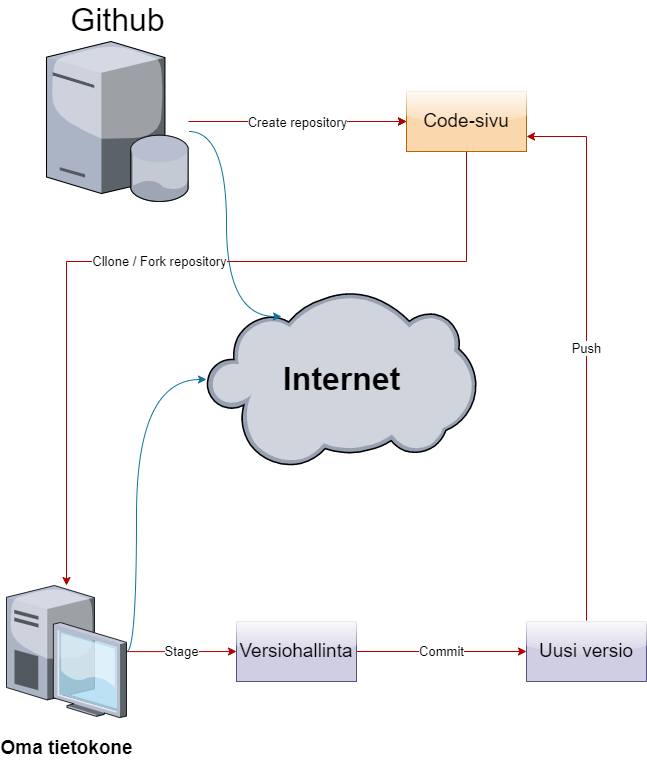

The diagram above was exported from draw.io. Its source (the exported page's mxGraphModel, read from the mxfile embedded in the PNG):
<mxGraphModel dx="1098" dy="1928" grid="1" gridSize="10" guides="1" tooltips="1" connect="1" arrows="1" fold="1" page="1" pageScale="1" pageWidth="850" pageHeight="1100" math="0" shadow="0">
  <root>
    <mxCell id="0" />
    <mxCell id="1" parent="0" />
    <mxCell id="2" value="&lt;h1 style=&quot;font-size: 32px;&quot;&gt;&lt;b style=&quot;font-size: 32px;&quot;&gt;Internet&lt;/b&gt;&lt;/h1&gt;" style="verticalLabelPosition=middle;sketch=0;aspect=fixed;html=1;verticalAlign=middle;strokeColor=none;align=center;outlineConnect=0;shape=mxgraph.citrix.cloud;horizontal=1;fontSize=32;labelPosition=center;" vertex="1" parent="1">
      <mxGeometry x="390" y="190" width="269.84" height="176.11" as="geometry" />
    </mxCell>
    <mxCell id="3" value="" style="edgeStyle=orthogonalEdgeStyle;rounded=0;orthogonalLoop=1;jettySize=auto;html=1;fontSize=19;" edge="1" source="6" target="15" parent="1">
      <mxGeometry relative="1" as="geometry" />
    </mxCell>
    <mxCell id="4" value="&lt;font style=&quot;font-size: 13px;&quot;&gt;Create repository&lt;/font&gt;" style="edgeStyle=orthogonalEdgeStyle;rounded=0;orthogonalLoop=1;jettySize=auto;html=1;fontSize=19;fillColor=#e51400;strokeColor=#B20000;" edge="1" source="6" target="15" parent="1">
      <mxGeometry relative="1" as="geometry" />
    </mxCell>
    <mxCell id="5" style="edgeStyle=orthogonalEdgeStyle;orthogonalLoop=1;jettySize=auto;html=1;entryX=0.278;entryY=0.142;entryDx=0;entryDy=0;entryPerimeter=0;fontSize=13;startArrow=none;startFill=0;curved=1;fillColor=#b1ddf0;strokeColor=#10739e;" edge="1" source="6" target="2" parent="1">
      <mxGeometry relative="1" as="geometry">
        <Array as="points">
          <mxPoint x="410" y="30" />
          <mxPoint x="410" y="215" />
        </Array>
      </mxGeometry>
    </mxCell>
    <mxCell id="6" value="Github" style="verticalLabelPosition=top;sketch=0;aspect=fixed;html=1;verticalAlign=bottom;strokeColor=none;align=center;outlineConnect=0;shape=mxgraph.citrix.database_server;fontSize=32;labelPosition=center;" vertex="1" parent="1">
      <mxGeometry x="230" y="-60" width="142.22" height="160" as="geometry" />
    </mxCell>
    <mxCell id="7" value="Stage" style="edgeStyle=orthogonalEdgeStyle;rounded=0;orthogonalLoop=1;jettySize=auto;html=1;fontSize=13;fillColor=#e51400;strokeColor=#B20000;" edge="1" source="9" target="11" parent="1">
      <mxGeometry relative="1" as="geometry" />
    </mxCell>
    <mxCell id="8" style="edgeStyle=orthogonalEdgeStyle;curved=1;orthogonalLoop=1;jettySize=auto;html=1;fontSize=13;startArrow=none;startFill=0;fillColor=#b1ddf0;strokeColor=#10739e;" edge="1" source="9" target="2" parent="1">
      <mxGeometry relative="1" as="geometry">
        <mxPoint x="370" y="270" as="targetPoint" />
        <Array as="points">
          <mxPoint x="320" y="550" />
          <mxPoint x="320" y="278" />
        </Array>
      </mxGeometry>
    </mxCell>
    <mxCell id="9" value="&lt;b&gt;&lt;font style=&quot;font-size: 19px;&quot;&gt;Oma tietokone&lt;/font&gt;&lt;/b&gt;" style="verticalLabelPosition=bottom;sketch=0;aspect=fixed;html=1;verticalAlign=top;strokeColor=none;align=center;outlineConnect=0;shape=mxgraph.citrix.desktop;fontSize=32;" vertex="1" parent="1">
      <mxGeometry x="190" y="484" width="120" height="132.13" as="geometry" />
    </mxCell>
    <mxCell id="10" value="Commit" style="edgeStyle=orthogonalEdgeStyle;rounded=0;orthogonalLoop=1;jettySize=auto;html=1;fontSize=13;fillColor=#e51400;strokeColor=#B20000;" edge="1" source="11" target="13" parent="1">
      <mxGeometry relative="1" as="geometry" />
    </mxCell>
    <mxCell id="11" value="Versiohallinta" style="rounded=0;whiteSpace=wrap;html=1;fontSize=19;fillColor=#d0cee2;strokeColor=#56517e;glass=1;shadow=0;" vertex="1" parent="1">
      <mxGeometry x="420" y="520" width="120" height="60" as="geometry" />
    </mxCell>
    <mxCell id="12" value="Push" style="edgeStyle=orthogonalEdgeStyle;rounded=0;orthogonalLoop=1;jettySize=auto;html=1;entryX=1;entryY=0.75;entryDx=0;entryDy=0;fontSize=13;fillColor=#e51400;strokeColor=#B20000;" edge="1" source="13" target="15" parent="1">
      <mxGeometry relative="1" as="geometry" />
    </mxCell>
    <mxCell id="13" value="Uusi versio" style="rounded=0;whiteSpace=wrap;html=1;fontSize=19;fillColor=#d0cee2;strokeColor=#56517e;glass=1;" vertex="1" parent="1">
      <mxGeometry x="710" y="520" width="120" height="60" as="geometry" />
    </mxCell>
    <mxCell id="14" value="Cllone / Fork repository" style="edgeStyle=orthogonalEdgeStyle;rounded=0;orthogonalLoop=1;jettySize=auto;html=1;fontSize=13;fillColor=#e51400;strokeColor=#B20000;" edge="1" source="15" target="9" parent="1">
      <mxGeometry relative="1" as="geometry">
        <Array as="points">
          <mxPoint x="650" y="160" />
          <mxPoint x="250" y="160" />
        </Array>
      </mxGeometry>
    </mxCell>
    <mxCell id="15" value="Code-sivu" style="rounded=0;whiteSpace=wrap;html=1;fontSize=19;fillColor=#fad7ac;strokeColor=#b46504;glass=1;" vertex="1" parent="1">
      <mxGeometry x="590" y="-10" width="120" height="60" as="geometry" />
    </mxCell>
  </root>
</mxGraphModel>